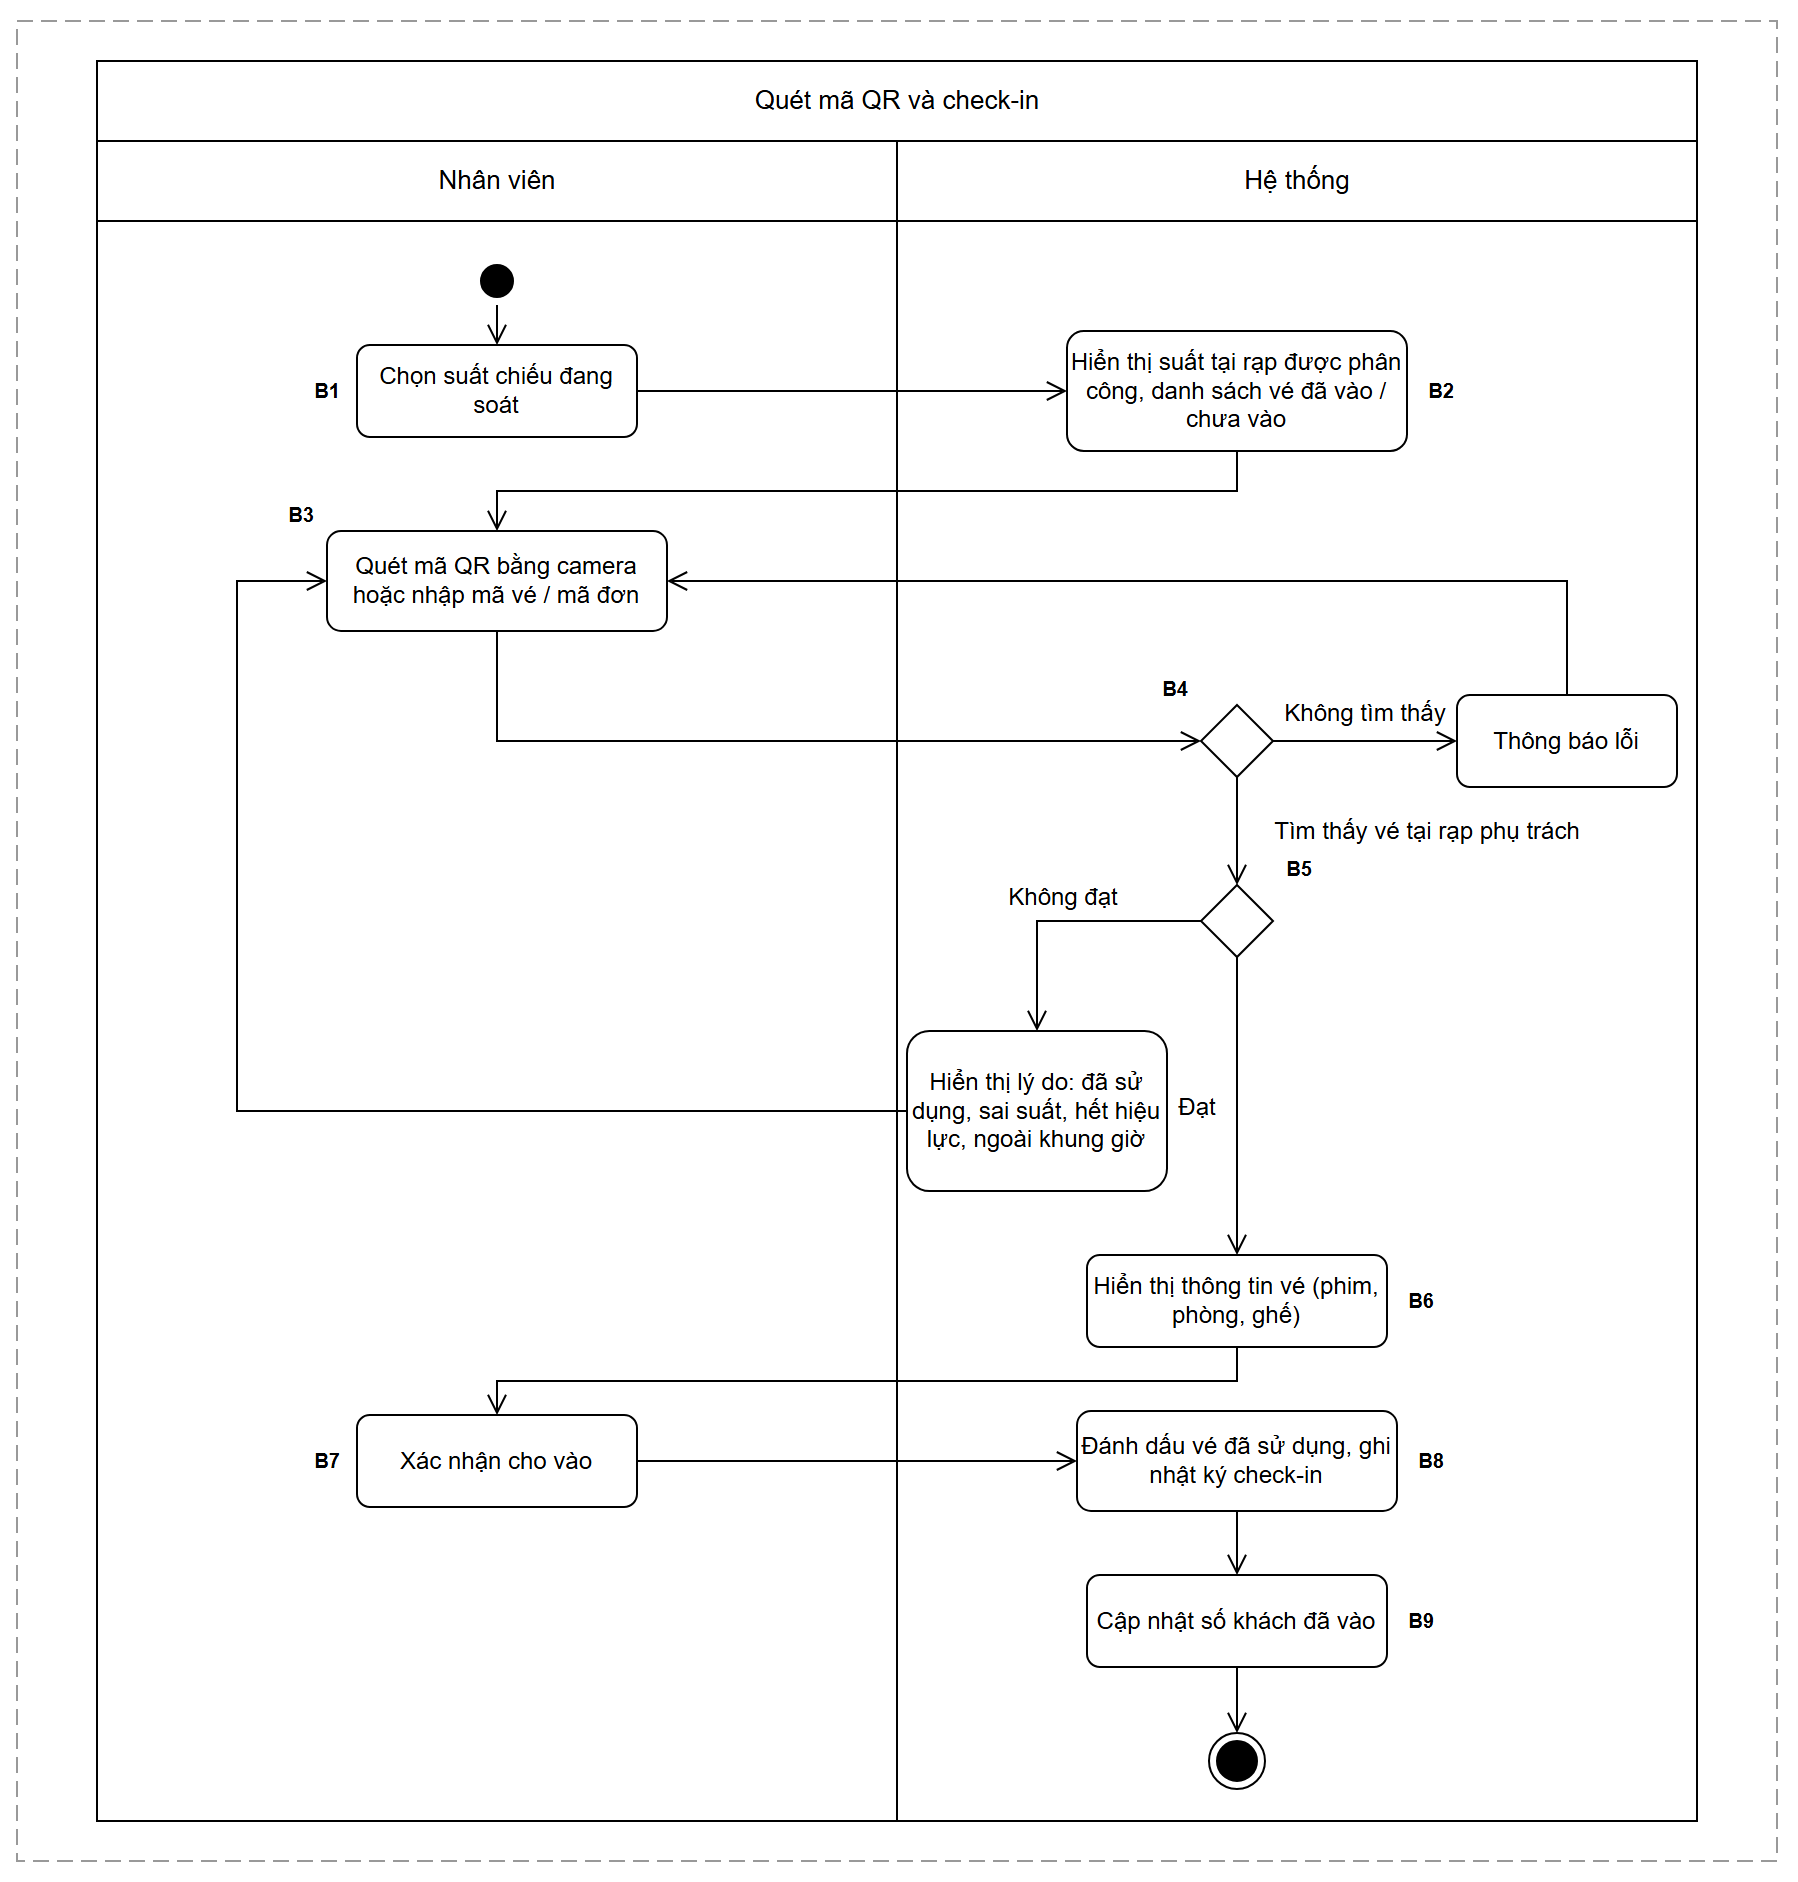

The diagram above was exported from draw.io. Its source (the exported page's mxGraphModel, read from the mxfile embedded in the PNG):
<mxGraphModel grid="1" gridSize="10" guides="1" tooltips="1" connect="1" arrows="1" fold="1" page="1" pageScale="1" pageWidth="920" pageHeight="960" math="0" shadow="0">
  <root>
    <mxCell id="0" />
    <mxCell id="1" parent="0" />
    <mxCell id="frame" value="" style="rounded=0;whiteSpace=wrap;html=1;fillColor=none;strokeColor=#999999;dashed=1;dashPattern=8 4;connectable=0;" vertex="1" parent="1">
      <mxGeometry x="20" y="20" width="880" height="920" as="geometry" />
    </mxCell>
    <mxCell id="pool" value="Quét mã QR và check-in" style="swimlane;html=1;startSize=40;horizontal=1;fontStyle=0;fontSize=13;fontFamily=Helvetica;fontColor=#000000;fillColor=#FFFFFF;swimlaneFillColor=#FFFFFF;strokeColor=#000000;collapsible=0;connectable=0;" vertex="1" parent="1">
      <mxGeometry x="60" y="40" width="800" height="880" as="geometry" />
    </mxCell>
    <mxCell id="lane1" value="Nhân viên" style="swimlane;html=1;startSize=40;horizontal=1;fontStyle=0;fontSize=13;fontFamily=Helvetica;fontColor=#000000;fillColor=#FFFFFF;swimlaneFillColor=#FFFFFF;strokeColor=#000000;collapsible=0;connectable=0;" vertex="1" parent="1">
      <mxGeometry x="60" y="80" width="400" height="840" as="geometry" />
    </mxCell>
    <mxCell id="lane2" value="Hệ thống" style="swimlane;html=1;startSize=40;horizontal=1;fontStyle=0;fontSize=13;fontFamily=Helvetica;fontColor=#000000;fillColor=#FFFFFF;swimlaneFillColor=#FFFFFF;strokeColor=#000000;collapsible=0;connectable=0;" vertex="1" parent="1">
      <mxGeometry x="460" y="80" width="400" height="840" as="geometry" />
    </mxCell>
    <mxCell id="start" value="" style="ellipse;html=1;shape=startState;fillColor=#000000;strokeColor=#000000;" vertex="1" parent="1">
      <mxGeometry x="248" y="138" width="24" height="24" as="geometry" />
    </mxCell>
    <mxCell id="a1" value="Chọn suất chiếu đang soát" style="rounded=1;whiteSpace=wrap;html=1;arcSize=14;fillColor=#FFFFFF;strokeColor=#000000;fontColor=#000000;fontSize=12;fontFamily=Helvetica;" vertex="1" parent="1">
      <mxGeometry x="190" y="182" width="140" height="46" as="geometry" />
    </mxCell>
    <mxCell id="a2" value="Hiển thị suất tại rạp được phân công, danh sách vé đã vào / chưa vào" style="rounded=1;whiteSpace=wrap;html=1;arcSize=14;fillColor=#FFFFFF;strokeColor=#000000;fontColor=#000000;fontSize=12;fontFamily=Helvetica;" vertex="1" parent="1">
      <mxGeometry x="545" y="175" width="170" height="60" as="geometry" />
    </mxCell>
    <mxCell id="a3" value="Quét mã QR bằng camera hoặc nhập mã vé / mã đơn" style="rounded=1;whiteSpace=wrap;html=1;arcSize=14;fillColor=#FFFFFF;strokeColor=#000000;fontColor=#000000;fontSize=12;fontFamily=Helvetica;" vertex="1" parent="1">
      <mxGeometry x="175" y="275" width="170" height="50" as="geometry" />
    </mxCell>
    <mxCell id="d1" value="" style="rhombus;whiteSpace=wrap;html=1;fillColor=#FFFFFF;strokeColor=#000000;" vertex="1" parent="1">
      <mxGeometry x="612" y="362" width="36" height="36" as="geometry" />
    </mxCell>
    <mxCell id="x1" value="Thông báo lỗi" style="rounded=1;whiteSpace=wrap;html=1;arcSize=14;fillColor=#FFFFFF;strokeColor=#000000;fontColor=#000000;fontSize=12;fontFamily=Helvetica;" vertex="1" parent="1">
      <mxGeometry x="740" y="357" width="110" height="46" as="geometry" />
    </mxCell>
    <mxCell id="d2" value="" style="rhombus;whiteSpace=wrap;html=1;fillColor=#FFFFFF;strokeColor=#000000;" vertex="1" parent="1">
      <mxGeometry x="612" y="452" width="36" height="36" as="geometry" />
    </mxCell>
    <mxCell id="x2" value="Hiển thị lý do: đã sử dụng, sai suất, hết hiệu lực, ngoài khung giờ" style="rounded=1;whiteSpace=wrap;html=1;arcSize=14;fillColor=#FFFFFF;strokeColor=#000000;fontColor=#000000;fontSize=12;fontFamily=Helvetica;" vertex="1" parent="1">
      <mxGeometry x="465" y="525" width="130" height="80" as="geometry" />
    </mxCell>
    <mxCell id="a4" value="Hiển thị thông tin vé (phim, phòng, ghế)" style="rounded=1;whiteSpace=wrap;html=1;arcSize=14;fillColor=#FFFFFF;strokeColor=#000000;fontColor=#000000;fontSize=12;fontFamily=Helvetica;" vertex="1" parent="1">
      <mxGeometry x="555" y="637" width="150" height="46" as="geometry" />
    </mxCell>
    <mxCell id="a5" value="Xác nhận cho vào" style="rounded=1;whiteSpace=wrap;html=1;arcSize=14;fillColor=#FFFFFF;strokeColor=#000000;fontColor=#000000;fontSize=12;fontFamily=Helvetica;" vertex="1" parent="1">
      <mxGeometry x="190" y="717" width="140" height="46" as="geometry" />
    </mxCell>
    <mxCell id="a6" value="Đánh dấu vé đã sử dụng, ghi nhật ký check-in" style="rounded=1;whiteSpace=wrap;html=1;arcSize=14;fillColor=#FFFFFF;strokeColor=#000000;fontColor=#000000;fontSize=12;fontFamily=Helvetica;" vertex="1" parent="1">
      <mxGeometry x="550" y="715" width="160" height="50" as="geometry" />
    </mxCell>
    <mxCell id="a7" value="Cập nhật số khách đã vào" style="rounded=1;whiteSpace=wrap;html=1;arcSize=14;fillColor=#FFFFFF;strokeColor=#000000;fontColor=#000000;fontSize=12;fontFamily=Helvetica;" vertex="1" parent="1">
      <mxGeometry x="555" y="797" width="150" height="46" as="geometry" />
    </mxCell>
    <mxCell id="end" value="" style="ellipse;html=1;shape=endState;fillColor=#000000;strokeColor=#000000;" vertex="1" parent="1">
      <mxGeometry x="616" y="876" width="28" height="28" as="geometry" />
    </mxCell>
    <mxCell id="lb_a1" value="B1" style="text;html=1;align=center;verticalAlign=middle;fontSize=10;fontStyle=1;fontColor=#000000;" vertex="1" parent="1">
      <mxGeometry x="160" y="195" width="30" height="20" as="geometry" />
    </mxCell>
    <mxCell id="lb_a2" value="B2" style="text;html=1;align=center;verticalAlign=middle;fontSize=10;fontStyle=1;fontColor=#000000;" vertex="1" parent="1">
      <mxGeometry x="717" y="195" width="30" height="20" as="geometry" />
    </mxCell>
    <mxCell id="lb_a3" value="B3" style="text;html=1;align=center;verticalAlign=middle;fontSize=10;fontStyle=1;fontColor=#000000;" vertex="1" parent="1">
      <mxGeometry x="147" y="257" width="30" height="20" as="geometry" />
    </mxCell>
    <mxCell id="lb_d1" value="B4" style="text;html=1;align=center;verticalAlign=middle;fontSize=10;fontStyle=1;fontColor=#000000;" vertex="1" parent="1">
      <mxGeometry x="584" y="344" width="30" height="20" as="geometry" />
    </mxCell>
    <mxCell id="lb_d2" value="B5" style="text;html=1;align=center;verticalAlign=middle;fontSize=10;fontStyle=1;fontColor=#000000;" vertex="1" parent="1">
      <mxGeometry x="646" y="434" width="30" height="20" as="geometry" />
    </mxCell>
    <mxCell id="lb_a4" value="B6" style="text;html=1;align=center;verticalAlign=middle;fontSize=10;fontStyle=1;fontColor=#000000;" vertex="1" parent="1">
      <mxGeometry x="707" y="650" width="30" height="20" as="geometry" />
    </mxCell>
    <mxCell id="lb_a5" value="B7" style="text;html=1;align=center;verticalAlign=middle;fontSize=10;fontStyle=1;fontColor=#000000;" vertex="1" parent="1">
      <mxGeometry x="160" y="730" width="30" height="20" as="geometry" />
    </mxCell>
    <mxCell id="lb_a6" value="B8" style="text;html=1;align=center;verticalAlign=middle;fontSize=10;fontStyle=1;fontColor=#000000;" vertex="1" parent="1">
      <mxGeometry x="712" y="730" width="30" height="20" as="geometry" />
    </mxCell>
    <mxCell id="lb_a7" value="B9" style="text;html=1;align=center;verticalAlign=middle;fontSize=10;fontStyle=1;fontColor=#000000;" vertex="1" parent="1">
      <mxGeometry x="707" y="810" width="30" height="20" as="geometry" />
    </mxCell>
    <mxCell id="f1" value="" style="edgeStyle=orthogonalEdgeStyle;rounded=0;html=1;endArrow=open;endFill=0;endSize=8;strokeColor=#000000;fontColor=#000000;fontSize=12;labelBackgroundColor=none;" edge="1" parent="1" source="start" target="a1">
      <mxGeometry relative="1" as="geometry" />
    </mxCell>
    <mxCell id="f2" value="" style="edgeStyle=orthogonalEdgeStyle;rounded=0;html=1;endArrow=open;endFill=0;endSize=8;strokeColor=#000000;fontColor=#000000;fontSize=12;labelBackgroundColor=none;exitX=1;exitY=0.5;entryX=0;entryY=0.5;" edge="1" parent="1" source="a1" target="a2">
      <mxGeometry relative="1" as="geometry" />
    </mxCell>
    <mxCell id="f3" value="" style="edgeStyle=orthogonalEdgeStyle;rounded=0;html=1;endArrow=open;endFill=0;endSize=8;strokeColor=#000000;fontColor=#000000;fontSize=12;labelBackgroundColor=none;exitX=0.5;exitY=1;entryX=0.5;entryY=0;" edge="1" parent="1" source="a2" target="a3">
      <mxGeometry relative="1" as="geometry" />
    </mxCell>
    <mxCell id="f4" value="" style="edgeStyle=orthogonalEdgeStyle;rounded=0;html=1;endArrow=open;endFill=0;endSize=8;strokeColor=#000000;fontColor=#000000;fontSize=12;labelBackgroundColor=none;exitX=0.5;exitY=1;entryX=0;entryY=0.5;" edge="1" parent="1" source="a3" target="d1">
      <mxGeometry relative="1" as="geometry" />
    </mxCell>
    <mxCell id="f5" value="Không tìm thấy" style="edgeStyle=orthogonalEdgeStyle;rounded=0;html=1;endArrow=open;endFill=0;endSize=8;strokeColor=#000000;fontColor=#000000;fontSize=12;labelBackgroundColor=none;exitX=1;exitY=0.5;entryX=0;entryY=0.5;" edge="1" parent="1" source="d1" target="x1">
      <mxGeometry relative="1" as="geometry">
        <mxPoint x="0" y="-14" as="offset" />
      </mxGeometry>
    </mxCell>
    <mxCell id="f6" value="" style="edgeStyle=orthogonalEdgeStyle;rounded=0;html=1;endArrow=open;endFill=0;endSize=8;strokeColor=#000000;fontColor=#000000;fontSize=12;labelBackgroundColor=none;exitX=0.5;exitY=0;entryX=1;entryY=0.5;" edge="1" parent="1" source="x1" target="a3">
      <mxGeometry relative="1" as="geometry" />
    </mxCell>
    <mxCell id="f7" value="Tìm thấy vé tại rạp phụ trách" style="edgeStyle=orthogonalEdgeStyle;rounded=0;html=1;endArrow=open;endFill=0;endSize=8;strokeColor=#000000;fontColor=#000000;fontSize=12;labelBackgroundColor=none;exitX=0.5;exitY=1;entryX=0.5;entryY=0;" edge="1" parent="1" source="d1" target="d2">
      <mxGeometry relative="1" as="geometry">
        <mxPoint x="95" y="0" as="offset" />
      </mxGeometry>
    </mxCell>
    <mxCell id="f8" value="Không đạt" style="edgeStyle=orthogonalEdgeStyle;rounded=0;html=1;endArrow=open;endFill=0;endSize=8;strokeColor=#000000;fontColor=#000000;fontSize=12;labelBackgroundColor=none;exitX=0;exitY=0.5;entryX=0.5;entryY=0;" edge="1" parent="1" source="d2" target="x2">
      <mxGeometry relative="1" as="geometry">
        <mxPoint x="0" y="-12" as="offset" />
      </mxGeometry>
    </mxCell>
    <mxCell id="f9" value="" style="edgeStyle=orthogonalEdgeStyle;rounded=0;html=1;endArrow=open;endFill=0;endSize=8;strokeColor=#000000;fontColor=#000000;fontSize=12;labelBackgroundColor=none;exitX=0;exitY=0.5;entryX=0;entryY=0.5;" edge="1" parent="1" source="x2" target="a3">
      <mxGeometry relative="1" as="geometry">
        <Array as="points">
          <mxPoint x="130" y="565" />
          <mxPoint x="130" y="300" />
        </Array>
      </mxGeometry>
    </mxCell>
    <mxCell id="f10" value="Đạt" style="edgeStyle=orthogonalEdgeStyle;rounded=0;html=1;endArrow=open;endFill=0;endSize=8;strokeColor=#000000;fontColor=#000000;fontSize=12;labelBackgroundColor=none;exitX=0.5;exitY=1;entryX=0.5;entryY=0;" edge="1" parent="1" source="d2" target="a4">
      <mxGeometry relative="1" as="geometry">
        <mxPoint x="-20" y="0" as="offset" />
      </mxGeometry>
    </mxCell>
    <mxCell id="f11" value="" style="edgeStyle=orthogonalEdgeStyle;rounded=0;html=1;endArrow=open;endFill=0;endSize=8;strokeColor=#000000;fontColor=#000000;fontSize=12;labelBackgroundColor=none;exitX=0.5;exitY=1;entryX=0.5;entryY=0;" edge="1" parent="1" source="a4" target="a5">
      <mxGeometry relative="1" as="geometry" />
    </mxCell>
    <mxCell id="f12" value="" style="edgeStyle=orthogonalEdgeStyle;rounded=0;html=1;endArrow=open;endFill=0;endSize=8;strokeColor=#000000;fontColor=#000000;fontSize=12;labelBackgroundColor=none;exitX=1;exitY=0.5;entryX=0;entryY=0.5;" edge="1" parent="1" source="a5" target="a6">
      <mxGeometry relative="1" as="geometry" />
    </mxCell>
    <mxCell id="f13" value="" style="edgeStyle=orthogonalEdgeStyle;rounded=0;html=1;endArrow=open;endFill=0;endSize=8;strokeColor=#000000;fontColor=#000000;fontSize=12;labelBackgroundColor=none;exitX=0.5;exitY=1;entryX=0.5;entryY=0;" edge="1" parent="1" source="a6" target="a7">
      <mxGeometry relative="1" as="geometry" />
    </mxCell>
    <mxCell id="f14" value="" style="edgeStyle=orthogonalEdgeStyle;rounded=0;html=1;endArrow=open;endFill=0;endSize=8;strokeColor=#000000;fontColor=#000000;fontSize=12;labelBackgroundColor=none;exitX=0.5;exitY=1;entryX=0.5;entryY=0;" edge="1" parent="1" source="a7" target="end">
      <mxGeometry relative="1" as="geometry" />
    </mxCell>
  </root>
</mxGraphModel>